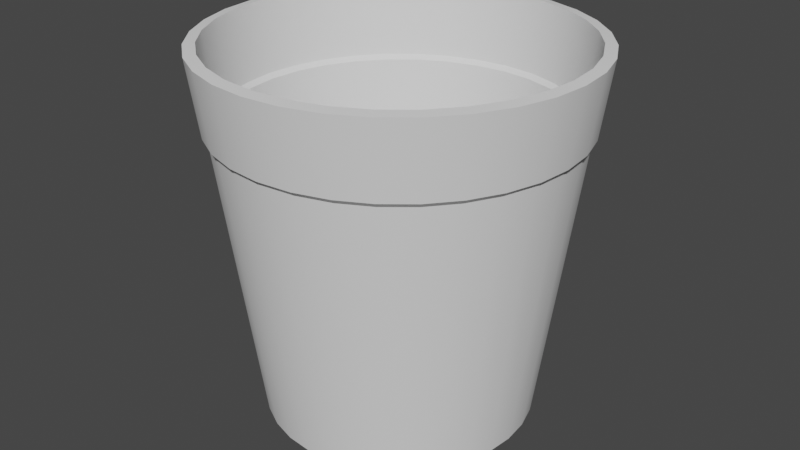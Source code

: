 # Source: vasito_duroport.blend  (saved by Blender 3.1.7; exported with 4.5.12 LTS)
import bpy
from mathutils import Matrix  # noqa: F401  (used for matrix-valued properties, if any)

bpy.ops.wm.read_factory_settings(use_empty=True)
scene = bpy.context.scene
scene.name = 'Scene'

# ---- collections
col_collection = bpy.data.collections.new('Collection'); scene.collection.children.link(col_collection)

# ---- node groups
ng_auto_smooth = bpy.data.node_groups.new('Auto Smooth', 'GeometryNodeTree')
_s = ng_auto_smooth.interface.new_socket(name='Geometry', in_out='OUTPUT', socket_type='NodeSocketGeometry')
_s = ng_auto_smooth.interface.new_socket(name='Geometry', in_out='INPUT', socket_type='NodeSocketGeometry')
_s = ng_auto_smooth.interface.new_socket(name='Angle', in_out='INPUT', socket_type='NodeSocketFloat')
_s.subtype = 'ANGLE'
_s.min_value = 0.0
_s.max_value = 3.142
ng_auto_smooth.is_modifier = True
_N = ng_auto_smooth.nodes; _L = ng_auto_smooth.links
n0 = _N.new('NodeGroupOutput'); n0.name = 'Group Output'; n0.location = (480, -100)
n1 = _N.new('NodeGroupInput'); n1.name = 'Group Input'; n1.location = (-420, -300)
n2 = _N.new('NodeGroupInput'); n2.name = 'Group Input.001'; n2.location = (-60, -100)
n3 = _N.new('GeometryNodeSetShadeSmooth'); n3.name = 'Set Shade Smooth'; n3.location = (120, -100)
n3.domain = 'EDGE'
n4 = _N.new('GeometryNodeSetShadeSmooth'); n4.name = 'Set Shade Smooth.001'; n4.location = (300, -100)
n5 = _N.new('GeometryNodeInputMeshEdgeAngle'); n5.name = 'Edge Angle'; n5.location = (-420, -220)
n6 = _N.new('GeometryNodeInputEdgeSmooth'); n6.name = 'Is Edge Smooth'; n6.location = (-60, -160)
n7 = _N.new('GeometryNodeInputShadeSmooth'); n7.name = 'Is Face Smooth'; n7.location = (-240, -340)
n8 = _N.new('FunctionNodeBooleanMath'); n8.name = 'Boolean Math'; n8.location = (-60, -220)
n9 = _N.new('FunctionNodeCompare'); n9.name = 'Compare'; n9.location = (-240, -180)
n9.operation = 'LESS_EQUAL'
_L.new(n5.outputs[0], n9.inputs[0])
_L.new(n4.outputs[0], n0.inputs[0])
_L.new(n1.outputs[1], n9.inputs[1])
_L.new(n9.outputs[0], n8.inputs[0])
_L.new(n7.outputs[0], n8.inputs[1])
_L.new(n2.outputs[0], n3.inputs[0])
_L.new(n6.outputs[0], n3.inputs[1])
_L.new(n3.outputs[0], n4.inputs[0])
_L.new(n8.outputs[0], n3.inputs[2])
n0.is_active_output = True

# ---- world
world_world = bpy.data.worlds.new('World'); scene.world = world_world
world_world.use_nodes = True; world_world.node_tree.nodes.clear()
_N = world_world.node_tree.nodes; _L = world_world.node_tree.links
n0 = _N.new('ShaderNodeOutputWorld'); n0.name = 'World Output'; n0.location = (300, 300)
n1 = _N.new('ShaderNodeBackground'); n1.name = 'Background'; n1.location = (10, 300)
n1.inputs[0].default_value = (0.05088, 0.05088, 0.05088, 1.0)
_L.new(n1.outputs[0], n0.inputs[0])
n0.is_active_output = True
world_world.color = (0.05088, 0.05088, 0.05088)
world_world.use_sun_shadow = False
world_world.sun_shadow_jitter_overblur = 0.0

# ---- meshes
me_cylinder = bpy.data.meshes.new('Cylinder')
me_cylinder.from_pydata([(3.739e-09, 0.7324, 0.0), (-4.998e-10, 1.023, 2.0), (0.1429, 0.7183, 0.0), (0.1996, 1.004, 2.0), (0.2803, 0.6766, 0.0), (0.3916, 0.9454, 2.0), (0.4069, 0.6089, 0.0), (0.5685, 0.8509, 2.0), (0.5179, 0.5179, 0.0), (0.7236, 0.7236, 2.0), (0.6089, 0.4069, 0.0), (0.8509, 0.5685, 2.0), (0.6766, 0.2803, 0.0), (0.9454, 0.3916, 2.0), (0.7183, 0.1429, 0.0), (1.004, 0.1996, 2.0), (0.7324, -3.7e-08, 0.0), (1.023, -4.451e-08, 2.0), (0.7183, -0.1429, 0.0), (1.004, -0.1996, 2.0), (0.6766, -0.2803, 0.0), (0.9454, -0.3916, 2.0), (0.6089, -0.4069, 0.0), (0.8509, -0.5685, 2.0), (0.5179, -0.5179, 0.0), (0.7236, -0.7236, 2.0), (0.4069, -0.6089, 0.0), (0.5685, -0.8509, 2.0), (0.2803, -0.6766, 0.0), (0.3916, -0.9454, 2.0), (0.1429, -0.7183, 0.0), (0.1996, -1.004, 2.0), (-6.029e-08, -0.7324, 0.0), (-8.996e-08, -1.023, 2.0), (-0.1429, -0.7183, 0.0), (-0.1996, -1.004, 2.0), (-0.2803, -0.6766, 0.0), (-0.3916, -0.9454, 2.0), (-0.4069, -0.6089, 0.0), (-0.5685, -0.8509, 2.0), (-0.5179, -0.5179, 0.0), (-0.7236, -0.7236, 2.0), (-0.6089, -0.4069, 0.0), (-0.8509, -0.5685, 2.0), (-0.6766, -0.2803, 0.0), (-0.9454, -0.3916, 2.0), (-0.7183, -0.1429, 0.0), (-1.004, -0.1996, 2.0), (-0.7324, 3.748e-09, 0.0), (-1.023, 1.242e-08, 2.0), (-0.7183, 0.1429, 0.0), (-1.004, 0.1996, 2.0), (-0.6766, 0.2803, 0.0), (-0.9454, 0.3916, 2.0), (-0.6089, 0.4069, 0.0), (-0.8509, 0.5685, 2.0), (-0.5179, 0.5179, 0.0), (-0.7236, 0.7236, 2.0), (-0.4069, 0.6089, 0.0), (-0.5685, 0.8509, 2.0), (-0.2803, 0.6766, 0.0), (-0.3916, 0.9454, 2.0), (-0.1429, 0.7183, 0.0), (-0.1996, 1.004, 2.0), (2.759e-10, 0.9678, 1.594), (8.073e-10, 0.9422, 1.568), (0.1838, 0.9241, 1.568), (0.1888, 0.9492, 1.594), (0.3606, 0.8705, 1.568), (0.3704, 0.8941, 1.594), (0.5235, 0.7834, 1.568), (0.5377, 0.8047, 1.594), (0.6662, 0.6662, 1.568), (0.6843, 0.6843, 1.594), (0.7834, 0.5235, 1.568), (0.8047, 0.5377, 1.594), (0.8705, 0.3606, 1.568), (0.8941, 0.3704, 1.594), (0.9241, 0.1838, 1.568), (0.9492, 0.1888, 1.594), (0.9422, -4.226e-08, 1.568), (0.9678, -4.312e-08, 1.594), (0.9241, -0.1838, 1.568), (0.9492, -0.1888, 1.594), (0.8705, -0.3606, 1.568), (0.8941, -0.3704, 1.594), (0.7834, -0.5235, 1.568), (0.8047, -0.5377, 1.594), (0.6662, -0.6662, 1.568), (0.6843, -0.6843, 1.594), (0.5235, -0.7834, 1.568), (0.5377, -0.8047, 1.594), (0.3606, -0.8705, 1.568), (0.3704, -0.8941, 1.594), (0.1838, -0.9241, 1.568), (0.1888, -0.9492, 1.594), (-8.156e-08, -0.9422, 1.568), (-8.433e-08, -0.9678, 1.594), (-0.1838, -0.9241, 1.568), (-0.1888, -0.9492, 1.594), (-0.3606, -0.8705, 1.568), (-0.3704, -0.8941, 1.594), (-0.5235, -0.7834, 1.568), (-0.5377, -0.8047, 1.594), (-0.6662, -0.6662, 1.568), (-0.6843, -0.6843, 1.594), (-0.7834, -0.5235, 1.568), (-0.8047, -0.5377, 1.594), (-0.8705, -0.3606, 1.568), (-0.8941, -0.3704, 1.594), (-0.9241, -0.1838, 1.568), (-0.9492, -0.1888, 1.594), (-0.9422, 1.016e-08, 1.568), (-0.9678, 1.072e-08, 1.594), (-0.9241, 0.1838, 1.568), (-0.9492, 0.1888, 1.594), (-0.8705, 0.3606, 1.568), (-0.8941, 0.3704, 1.594), (-0.7834, 0.5235, 1.568), (-0.8047, 0.5377, 1.594), (-0.6662, 0.6662, 1.568), (-0.6843, 0.6843, 1.594), (-0.5235, 0.7834, 1.568), (-0.5377, 0.8047, 1.594), (-0.3606, 0.8705, 1.568), (-0.3704, 0.8941, 1.594), (-0.1838, 0.9241, 1.568), (-0.1888, 0.9492, 1.594)], [], [(62, 126, 65, 0), (4, 68, 70, 6), (6, 70, 72, 8), (8, 72, 74, 10), (10, 74, 76, 12), (12, 76, 78, 14), (14, 78, 80, 16), (16, 80, 82, 18), (18, 82, 84, 20), (20, 84, 86, 22), (22, 86, 88, 24), (24, 88, 90, 26), (26, 90, 92, 28), (28, 92, 94, 30), (30, 94, 96, 32), (32, 96, 98, 34), (34, 98, 100, 36), (36, 100, 102, 38), (38, 102, 104, 40), (40, 104, 106, 42), (42, 106, 108, 44), (44, 108, 110, 46), (46, 110, 112, 48), (48, 112, 114, 50), (50, 114, 116, 52), (52, 116, 118, 54), (54, 118, 120, 56), (56, 120, 122, 58), (58, 122, 124, 60), (60, 124, 126, 62), (0, 65, 66, 2), (0, 2, 4, 6, 8, 10, 12, 14, 16, 18, 20, 22, 24, 26, 28, 30, 32, 34, 36, 38, 40, 42, 44, 46, 48, 50, 52, 54, 56, 58, 60, 62), (2, 66, 68, 4), (125, 61, 63, 127), (123, 59, 61, 125), (121, 57, 59, 123), (119, 55, 57, 121), (117, 53, 55, 119), (115, 51, 53, 117), (113, 49, 51, 115), (111, 47, 49, 113), (109, 45, 47, 111), (107, 43, 45, 109), (105, 41, 43, 107), (103, 39, 41, 105), (101, 37, 39, 103), (99, 35, 37, 101), (97, 33, 35, 99), (95, 31, 33, 97), (93, 29, 31, 95), (91, 27, 29, 93), (89, 25, 27, 91), (87, 23, 25, 89), (85, 21, 23, 87), (83, 19, 21, 85), (81, 17, 19, 83), (79, 15, 17, 81), (77, 13, 15, 79), (75, 11, 13, 77), (73, 9, 11, 75), (71, 7, 9, 73), (69, 5, 7, 71), (67, 3, 5, 69), (64, 1, 3, 67), (127, 64, 65, 126), (125, 127, 126, 124), (123, 125, 124, 122), (121, 123, 122, 120), (119, 121, 120, 118), (117, 119, 118, 116), (115, 117, 116, 114), (113, 115, 114, 112), (111, 113, 112, 110), (109, 111, 110, 108), (107, 109, 108, 106), (105, 107, 106, 104), (103, 105, 104, 102), (101, 103, 102, 100), (99, 101, 100, 98), (97, 99, 98, 96), (95, 97, 96, 94), (93, 95, 94, 92), (91, 93, 92, 90), (89, 91, 90, 88), (87, 89, 88, 86), (85, 87, 86, 84), (83, 85, 84, 82), (81, 83, 82, 80), (79, 81, 80, 78), (77, 79, 78, 76), (75, 77, 76, 74), (73, 75, 74, 72), (71, 73, 72, 70), (69, 71, 70, 68), (67, 69, 68, 66), (64, 67, 66, 65), (127, 63, 1, 64)])
me_cylinder.polygons.foreach_set('use_smooth', [True] * 97)
_uv = me_cylinder.uv_layers.new(name='UVMap')
_uv.uv.foreach_set('vector', [0.03125, 0.5, 0.03125, 0.892, 0.0, 0.892, 0.0, 0.5, 0.9375, 0.5, 0.9375, 0.892, 0.9062, 0.892, 0.9062, 0.5, 0.9062, 0.5, 0.9062, 0.892, 0.875, 0.892, 0.875, 0.5, 0.875, 0.5, 0.875, 0.892, 0.8438, 0.892, 0.8438, 0.5, 0.8438, 0.5, 0.8438, 0.892, 0.8125, 0.892, 0.8125, 0.5, 0.8125, 0.5, 0.8125, 0.892, 0.7812, 0.892, 0.7812, 0.5, 0.7812, 0.5, 0.7812, 0.892, 0.75, 0.892, 0.75, 0.5, 0.75, 0.5, 0.75, 0.892, 0.7188, 0.892, 0.7188, 0.5, 0.7188, 0.5, 0.7188, 0.892, 0.6875, 0.892, 0.6875, 0.5, 0.6875, 0.5, 0.6875, 0.892, 0.6562, 0.892, 0.6562, 0.5, 0.6562, 0.5, 0.6562, 0.892, 0.625, 0.892, 0.625, 0.5, 0.625, 0.5, 0.625, 0.892, 0.5938, 0.892, 0.5938, 0.5, 0.5938, 0.5, 0.5938, 0.892, 0.5625, 0.892, 0.5625, 0.5, 0.5625, 0.5, 0.5625, 0.892, 0.5312, 0.892, 0.5312, 0.5, 0.5312, 0.5, 0.5312, 0.892, 0.5, 0.892, 0.5, 0.5, 0.5, 0.5, 0.5, 0.892, 0.4688, 0.892, 0.4688, 0.5, 0.4688, 0.5, 0.4688, 0.892, 0.4375, 0.892, 0.4375, 0.5, 0.4375, 0.5, 0.4375, 0.892, 0.4062, 0.892, 0.4062, 0.5, 0.4062, 0.5, 0.4062, 0.892, 0.375, 0.892, 0.375, 0.5, 0.375, 0.5, 0.375, 0.892, 0.3438, 0.892, 0.3438, 0.5, 0.3438, 0.5, 0.3438, 0.892, 0.3125, 0.892, 0.3125, 0.5, 0.3125, 0.5, 0.3125, 0.892, 0.2812, 0.892, 0.2812, 0.5, 0.2812, 0.5, 0.2812, 0.892, 0.25, 0.892, 0.25, 0.5, 0.25, 0.5, 0.25, 0.892, 0.2187, 0.892, 0.2188, 0.5, 0.2188, 0.5, 0.2188, 0.892, 0.1875, 0.892, 0.1875, 0.5, 0.1875, 0.5, 0.1875, 0.892, 0.1562, 0.892, 0.1562, 0.5, 0.1562, 0.5, 0.1562, 0.892, 0.125, 0.892, 0.125, 0.5, 0.125, 0.5, 0.125, 0.892, 0.09375, 0.892, 0.09375, 0.5, 0.09375, 0.5, 0.09375, 0.892, 0.0625, 0.892, 0.0625, 0.5, 0.0625, 0.5, 0.0625, 0.892, 0.03125, 0.892, 0.03125, 0.5, 1.0, 0.5, 1.0, 0.892, 0.9687, 0.892, 0.9688, 0.5, 0.75, 0.49, 0.7968, 0.4854, 0.8418, 0.4717, 0.8833, 0.4496, 0.9197, 0.4197, 0.9496, 0.3833, 0.9717, 0.3418, 0.9854, 0.2968, 0.99, 0.25, 0.9854, 0.2032, 0.9717, 0.1582, 0.9496, 0.1167, 0.9197, 0.08029, 0.8833, 0.05045, 0.8418, 0.02827, 0.7968, 0.01461, 0.75, 0.01, 0.7032, 0.01461, 0.6582, 0.02827, 0.6167, 0.05045, 0.5803, 0.08029, 0.5504, 0.1167, 0.5283, 0.1582, 0.5146, 0.2032, 0.51, 0.25, 0.5146, 0.2968, 0.5283, 0.3418, 0.5504, 0.3833, 0.5803, 0.4197, 0.6167, 0.4496, 0.6582, 0.4717, 0.7032, 0.4854, 0.9688, 0.5, 0.9687, 0.892, 0.9375, 0.892, 0.9375, 0.5, 0.0625, 0.8986, 0.0625, 1.0, 0.03125, 1.0, 0.03125, 0.8986, 0.09375, 0.8986, 0.09375, 1.0, 0.0625, 1.0, 0.0625, 0.8986, 0.125, 0.8986, 0.125, 1.0, 0.09375, 1.0, 0.09375, 0.8986, 0.1562, 0.8986, 0.1562, 1.0, 0.125, 1.0, 0.125, 0.8986, 0.1875, 0.8986, 0.1875, 1.0, 0.1562, 1.0, 0.1562, 0.8986, 0.2188, 0.8986, 0.2188, 1.0, 0.1875, 1.0, 0.1875, 0.8986, 0.25, 0.8986, 0.25, 1.0, 0.2188, 1.0, 0.2188, 0.8986, 0.2813, 0.8986, 0.2812, 1.0, 0.25, 1.0, 0.25, 0.8986, 0.3125, 0.8986, 0.3125, 1.0, 0.2812, 1.0, 0.2812, 0.8986, 0.3438, 0.8986, 0.3438, 1.0, 0.3125, 1.0, 0.3125, 0.8986, 0.375, 0.8986, 0.375, 1.0, 0.3438, 1.0, 0.3438, 0.8986, 0.4062, 0.8986, 0.4062, 1.0, 0.375, 1.0, 0.375, 0.8986, 0.4375, 0.8986, 0.4375, 1.0, 0.4062, 1.0, 0.4062, 0.8986, 0.4688, 0.8986, 0.4688, 1.0, 0.4375, 1.0, 0.4375, 0.8986, 0.5, 0.8986, 0.5, 1.0, 0.4688, 1.0, 0.4688, 0.8986, 0.5312, 0.8986, 0.5312, 1.0, 0.5, 1.0, 0.5, 0.8986, 0.5625, 0.8986, 0.5625, 1.0, 0.5312, 1.0, 0.5312, 0.8986, 0.5938, 0.8986, 0.5938, 1.0, 0.5625, 1.0, 0.5625, 0.8986, 0.625, 0.8986, 0.625, 1.0, 0.5938, 1.0, 0.5938, 0.8986, 0.6562, 0.8986, 0.6562, 1.0, 0.625, 1.0, 0.625, 0.8986, 0.6875, 0.8986, 0.6875, 1.0, 0.6562, 1.0, 0.6562, 0.8986, 0.7188, 0.8986, 0.7188, 1.0, 0.6875, 1.0, 0.6875, 0.8986, 0.75, 0.8986, 0.75, 1.0, 0.7188, 1.0, 0.7188, 0.8986, 0.7813, 0.8986, 0.7812, 1.0, 0.75, 1.0, 0.75, 0.8986, 0.8125, 0.8986, 0.8125, 1.0, 0.7812, 1.0, 0.7812, 0.8986, 0.8438, 0.8986, 0.8438, 1.0, 0.8125, 1.0, 0.8125, 0.8986, 0.875, 0.8986, 0.875, 1.0, 0.8438, 1.0, 0.8438, 0.8986, 0.9062, 0.8986, 0.9062, 1.0, 0.875, 1.0, 0.875, 0.8986, 0.9375, 0.8986, 0.9375, 1.0, 0.9062, 1.0, 0.9062, 0.8986, 0.9687, 0.8986, 0.9688, 1.0, 0.9375, 1.0, 0.9375, 0.8986, 1.0, 0.8986, 1.0, 1.0, 0.9688, 1.0, 0.9687, 0.8986, 0.03125, 0.8986, 0.0, 0.8986, 0.0, 0.892, 0.03125, 0.892, 0.0625, 0.8986, 0.03125, 0.8986, 0.03125, 0.892, 0.0625, 0.892, 0.09375, 0.8986, 0.0625, 0.8986, 0.0625, 0.892, 0.09375, 0.892, 0.125, 0.8986, 0.09375, 0.8986, 0.09375, 0.892, 0.125, 0.892, 0.1562, 0.8986, 0.125, 0.8986, 0.125, 0.892, 0.1562, 0.892, 0.1875, 0.8986, 0.1562, 0.8986, 0.1562, 0.892, 0.1875, 0.892, 0.2188, 0.8986, 0.1875, 0.8986, 0.1875, 0.892, 0.2188, 0.892, 0.25, 0.8986, 0.2188, 0.8986, 0.2187, 0.892, 0.25, 0.892, 0.2813, 0.8986, 0.25, 0.8986, 0.25, 0.892, 0.2812, 0.892, 0.3125, 0.8986, 0.2812, 0.8986, 0.2812, 0.892, 0.3125, 0.892, 0.3438, 0.8986, 0.3125, 0.8986, 0.3125, 0.892, 0.3438, 0.892, 0.375, 0.8986, 0.3438, 0.8986, 0.3438, 0.892, 0.375, 0.892, 0.4062, 0.8986, 0.375, 0.8986, 0.375, 0.892, 0.4062, 0.892, 0.4375, 0.8986, 0.4062, 0.8986, 0.4062, 0.892, 0.4375, 0.892, 0.4688, 0.8986, 0.4375, 0.8986, 0.4375, 0.892, 0.4688, 0.892, 0.5, 0.8986, 0.4688, 0.8986, 0.4688, 0.892, 0.5, 0.892, 0.5312, 0.8986, 0.5, 0.8986, 0.5, 0.892, 0.5312, 0.892, 0.5625, 0.8986, 0.5312, 0.8986, 0.5312, 0.892, 0.5625, 0.892, 0.5938, 0.8986, 0.5625, 0.8986, 0.5625, 0.892, 0.5938, 0.892, 0.625, 0.8986, 0.5938, 0.8986, 0.5938, 0.892, 0.625, 0.892, 0.6562, 0.8986, 0.625, 0.8986, 0.625, 0.892, 0.6562, 0.892, 0.6875, 0.8986, 0.6562, 0.8986, 0.6562, 0.892, 0.6875, 0.892, 0.7188, 0.8986, 0.6875, 0.8986, 0.6875, 0.892, 0.7188, 0.892, 0.75, 0.8986, 0.7188, 0.8986, 0.7188, 0.892, 0.75, 0.892, 0.7813, 0.8986, 0.75, 0.8986, 0.75, 0.892, 0.7812, 0.892, 0.8125, 0.8986, 0.7812, 0.8986, 0.7812, 0.892, 0.8125, 0.892, 0.8438, 0.8986, 0.8125, 0.8986, 0.8125, 0.892, 0.8438, 0.892, 0.875, 0.8986, 0.8438, 0.8986, 0.8438, 0.892, 0.875, 0.892, 0.9062, 0.8986, 0.875, 0.8986, 0.875, 0.892, 0.9062, 0.892, 0.9375, 0.8986, 0.9062, 0.8986, 0.9062, 0.892, 0.9375, 0.892, 0.9687, 0.8986, 0.9375, 0.8986, 0.9375, 0.892, 0.9687, 0.892, 1.0, 0.8986, 0.9687, 0.8986, 0.9687, 0.892, 1.0, 0.892, 0.03125, 0.8986, 0.03125, 1.0, 0.0, 1.0, 0.0, 0.8986])
me_cylinder.use_remesh_fix_poles = True
me_cylinder.use_remesh_preserve_attributes = False
me_cylinder.update()

# ---- objects
ob_cylinder = bpy.data.objects.new('Cylinder', me_cylinder)

# ---- transforms, parenting, visibility, modifiers, constraints
ob_cylinder.location = (0.0, 0.0, 0.0)
_m = ob_cylinder.modifiers.new('Solidify', 'SOLIDIFY')
_m.thickness = 0.063
_m = ob_cylinder.modifiers.new('Auto Smooth', 'NODES')
_m.node_group = ng_auto_smooth
_gi = [s.identifier for s in ng_auto_smooth.interface.items_tree if s.item_type == 'SOCKET' and s.in_out == 'INPUT']
_m[_gi[1]] = 0.5236  # Angle

# ---- collection membership
col_collection.objects.link(ob_cylinder)

# ---- scene / render settings (as saved in the file)
scene.frame_start = 1; scene.frame_end = 250; scene.frame_set(1)
scene.render.engine = 'BLENDER_EEVEE_NEXT'
scene.render.film_transparent = True
scene.cycles.sampling_pattern = 'TABULATED_SOBOL'
scene.cycles.use_light_tree = False
scene.view_settings.view_transform = 'Filmic'
bpy.context.view_layer.update()

# ---- added for rendering (the .blend has no active camera and no usable light): camera, sun
cam_auto = bpy.data.cameras.new('AutoCamera')
cam_auto.lens = 50.0
cam_auto.sensor_width = 36.0
cam_auto.clip_end = 1000.0
ob_auto_camera = bpy.data.objects.new('AutoCamera', cam_auto)
scene.collection.objects.link(ob_auto_camera)
ob_auto_camera.location = (3.25962, -3.91155, 3.61197)
ob_auto_camera.rotation_euler = (1.09748, -7.21219e-08, 0.694738)
scene.camera = ob_auto_camera
light_auto_sun = bpy.data.lights.new('AutoSun', 'SUN')
light_auto_sun.energy = 3.0
light_auto_sun.angle = 0.0523599
ob_auto_sun = bpy.data.objects.new('AutoSun', light_auto_sun)
scene.collection.objects.link(ob_auto_sun)
ob_auto_sun.rotation_euler = (0.872665, 0.174533, 0.523599)
bpy.context.view_layer.update()
